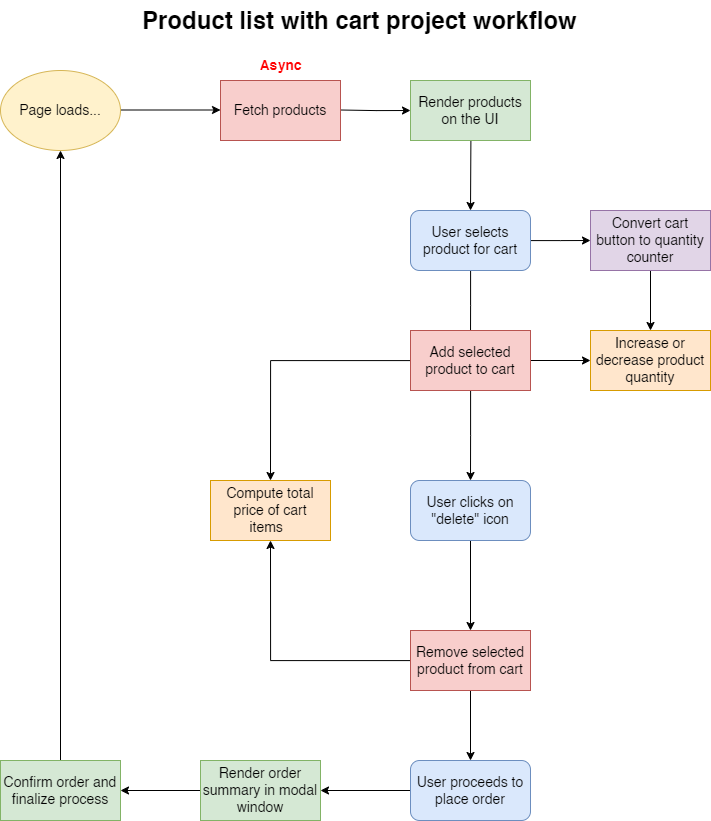

The diagram above was exported from draw.io. Its source (the exported page's mxGraphModel, read from the mxfile embedded in the PNG):
<mxGraphModel dx="1585" dy="2025" grid="1" gridSize="10" guides="1" tooltips="1" connect="1" arrows="1" fold="1" page="1" pageScale="1" pageWidth="827" pageHeight="1169" math="0" shadow="0">
  <root>
    <mxCell id="WIyWlLk6GJQsqaUBKTNV-0" />
    <mxCell id="WIyWlLk6GJQsqaUBKTNV-1" parent="WIyWlLk6GJQsqaUBKTNV-0" />
    <mxCell id="yuPALFiKOcJprVYyrZ2m-11" value="" style="edgeStyle=orthogonalEdgeStyle;rounded=0;orthogonalLoop=1;jettySize=auto;html=1;" edge="1" parent="WIyWlLk6GJQsqaUBKTNV-1">
      <mxGeometry relative="1" as="geometry">
        <mxPoint x="130" y="49.5" as="sourcePoint" />
        <mxPoint x="230" y="49.5" as="targetPoint" />
      </mxGeometry>
    </mxCell>
    <mxCell id="yuPALFiKOcJprVYyrZ2m-0" value="Page loads..." style="ellipse;whiteSpace=wrap;html=1;fillColor=#fff2cc;strokeColor=#d6b656;fontSize=14;" vertex="1" parent="WIyWlLk6GJQsqaUBKTNV-1">
      <mxGeometry x="10" y="10" width="120" height="80" as="geometry" />
    </mxCell>
    <mxCell id="yuPALFiKOcJprVYyrZ2m-18" value="" style="edgeStyle=orthogonalEdgeStyle;rounded=0;orthogonalLoop=1;jettySize=auto;html=1;" edge="1" parent="WIyWlLk6GJQsqaUBKTNV-1">
      <mxGeometry relative="1" as="geometry">
        <mxPoint x="350" y="49.5" as="sourcePoint" />
        <mxPoint x="420" y="50" as="targetPoint" />
      </mxGeometry>
    </mxCell>
    <mxCell id="yuPALFiKOcJprVYyrZ2m-12" value="&lt;font style=&quot;font-size: 14px;&quot;&gt;Fetch products&lt;/font&gt;" style="rounded=0;whiteSpace=wrap;html=1;fillColor=#f8cecc;strokeColor=#b85450;" vertex="1" parent="WIyWlLk6GJQsqaUBKTNV-1">
      <mxGeometry x="230" y="20" width="120" height="60" as="geometry" />
    </mxCell>
    <mxCell id="yuPALFiKOcJprVYyrZ2m-13" value="Async" style="text;html=1;align=center;verticalAlign=middle;resizable=0;points=[];autosize=1;strokeColor=none;fillColor=none;fontSize=14;fontStyle=1;fontColor=#FF0000;" vertex="1" parent="WIyWlLk6GJQsqaUBKTNV-1">
      <mxGeometry x="260" y="-10" width="60" height="30" as="geometry" />
    </mxCell>
    <mxCell id="yuPALFiKOcJprVYyrZ2m-20" value="" style="edgeStyle=orthogonalEdgeStyle;rounded=0;orthogonalLoop=1;jettySize=auto;html=1;" edge="1" parent="WIyWlLk6GJQsqaUBKTNV-1">
      <mxGeometry relative="1" as="geometry">
        <mxPoint x="450" y="70" as="sourcePoint" />
        <mxPoint x="480" y="150" as="targetPoint" />
      </mxGeometry>
    </mxCell>
    <mxCell id="yuPALFiKOcJprVYyrZ2m-16" value="Render products on the UI" style="rounded=0;whiteSpace=wrap;html=1;fillColor=#d5e8d4;strokeColor=#82b366;fontSize=14;" vertex="1" parent="WIyWlLk6GJQsqaUBKTNV-1">
      <mxGeometry x="420" y="20" width="120" height="60" as="geometry" />
    </mxCell>
    <mxCell id="yuPALFiKOcJprVYyrZ2m-28" value="" style="edgeStyle=orthogonalEdgeStyle;rounded=0;orthogonalLoop=1;jettySize=auto;html=1;" edge="1" parent="WIyWlLk6GJQsqaUBKTNV-1" source="yuPALFiKOcJprVYyrZ2m-26">
      <mxGeometry relative="1" as="geometry">
        <mxPoint x="480" y="280" as="targetPoint" />
      </mxGeometry>
    </mxCell>
    <mxCell id="yuPALFiKOcJprVYyrZ2m-40" value="" style="edgeStyle=orthogonalEdgeStyle;rounded=0;orthogonalLoop=1;jettySize=auto;html=1;" edge="1" parent="WIyWlLk6GJQsqaUBKTNV-1" source="yuPALFiKOcJprVYyrZ2m-26">
      <mxGeometry relative="1" as="geometry">
        <mxPoint x="600" y="180" as="targetPoint" />
      </mxGeometry>
    </mxCell>
    <mxCell id="yuPALFiKOcJprVYyrZ2m-26" value="User selects product for cart" style="rounded=1;whiteSpace=wrap;html=1;fontSize=14;fillColor=#dae8fc;strokeColor=#6c8ebf;" vertex="1" parent="WIyWlLk6GJQsqaUBKTNV-1">
      <mxGeometry x="420" y="150" width="120" height="60" as="geometry" />
    </mxCell>
    <mxCell id="yuPALFiKOcJprVYyrZ2m-45" value="" style="edgeStyle=orthogonalEdgeStyle;rounded=0;orthogonalLoop=1;jettySize=auto;html=1;" edge="1" parent="WIyWlLk6GJQsqaUBKTNV-1" source="yuPALFiKOcJprVYyrZ2m-29">
      <mxGeometry relative="1" as="geometry">
        <mxPoint x="480" y="420" as="targetPoint" />
      </mxGeometry>
    </mxCell>
    <mxCell id="yuPALFiKOcJprVYyrZ2m-66" value="" style="edgeStyle=orthogonalEdgeStyle;rounded=0;orthogonalLoop=1;jettySize=auto;html=1;entryX=0.5;entryY=0;entryDx=0;entryDy=0;" edge="1" parent="WIyWlLk6GJQsqaUBKTNV-1" source="yuPALFiKOcJprVYyrZ2m-29" target="yuPALFiKOcJprVYyrZ2m-60">
      <mxGeometry relative="1" as="geometry">
        <mxPoint x="340.0000000000002" y="300" as="targetPoint" />
      </mxGeometry>
    </mxCell>
    <mxCell id="yuPALFiKOcJprVYyrZ2m-77" value="" style="edgeStyle=orthogonalEdgeStyle;rounded=0;orthogonalLoop=1;jettySize=auto;html=1;" edge="1" parent="WIyWlLk6GJQsqaUBKTNV-1" source="yuPALFiKOcJprVYyrZ2m-29" target="yuPALFiKOcJprVYyrZ2m-46">
      <mxGeometry relative="1" as="geometry" />
    </mxCell>
    <mxCell id="yuPALFiKOcJprVYyrZ2m-29" value="&lt;font style=&quot;font-size: 14px;&quot;&gt;Add selected product to cart&lt;/font&gt;" style="rounded=0;whiteSpace=wrap;html=1;fillColor=#f8cecc;strokeColor=#b85450;" vertex="1" parent="WIyWlLk6GJQsqaUBKTNV-1">
      <mxGeometry x="420" y="270" width="120" height="60" as="geometry" />
    </mxCell>
    <mxCell id="yuPALFiKOcJprVYyrZ2m-59" value="" style="edgeStyle=orthogonalEdgeStyle;rounded=0;orthogonalLoop=1;jettySize=auto;html=1;" edge="1" parent="WIyWlLk6GJQsqaUBKTNV-1" source="yuPALFiKOcJprVYyrZ2m-30" target="yuPALFiKOcJprVYyrZ2m-32">
      <mxGeometry relative="1" as="geometry" />
    </mxCell>
    <mxCell id="yuPALFiKOcJprVYyrZ2m-30" value="User clicks on &quot;delete&quot; icon" style="rounded=1;whiteSpace=wrap;html=1;fontSize=14;fillColor=#dae8fc;strokeColor=#6c8ebf;" vertex="1" parent="WIyWlLk6GJQsqaUBKTNV-1">
      <mxGeometry x="420" y="420" width="120" height="60" as="geometry" />
    </mxCell>
    <mxCell id="yuPALFiKOcJprVYyrZ2m-72" value="" style="edgeStyle=orthogonalEdgeStyle;rounded=0;orthogonalLoop=1;jettySize=auto;html=1;" edge="1" parent="WIyWlLk6GJQsqaUBKTNV-1" source="yuPALFiKOcJprVYyrZ2m-31" target="yuPALFiKOcJprVYyrZ2m-35">
      <mxGeometry relative="1" as="geometry" />
    </mxCell>
    <mxCell id="yuPALFiKOcJprVYyrZ2m-31" value="User proceeds to place order" style="rounded=1;whiteSpace=wrap;html=1;fontSize=14;fillColor=#dae8fc;strokeColor=#6c8ebf;" vertex="1" parent="WIyWlLk6GJQsqaUBKTNV-1">
      <mxGeometry x="420" y="700" width="120" height="60" as="geometry" />
    </mxCell>
    <mxCell id="yuPALFiKOcJprVYyrZ2m-69" value="" style="edgeStyle=orthogonalEdgeStyle;rounded=0;orthogonalLoop=1;jettySize=auto;html=1;entryX=0.5;entryY=1;entryDx=0;entryDy=0;" edge="1" parent="WIyWlLk6GJQsqaUBKTNV-1" source="yuPALFiKOcJprVYyrZ2m-32" target="yuPALFiKOcJprVYyrZ2m-60">
      <mxGeometry relative="1" as="geometry">
        <mxPoint x="340.0000000000002" y="600" as="targetPoint" />
      </mxGeometry>
    </mxCell>
    <mxCell id="yuPALFiKOcJprVYyrZ2m-70" value="" style="edgeStyle=orthogonalEdgeStyle;rounded=0;orthogonalLoop=1;jettySize=auto;html=1;" edge="1" parent="WIyWlLk6GJQsqaUBKTNV-1" source="yuPALFiKOcJprVYyrZ2m-32" target="yuPALFiKOcJprVYyrZ2m-31">
      <mxGeometry relative="1" as="geometry" />
    </mxCell>
    <mxCell id="yuPALFiKOcJprVYyrZ2m-32" value="&lt;font style=&quot;font-size: 14px;&quot;&gt;Remove selected product from cart&lt;/font&gt;" style="rounded=0;whiteSpace=wrap;html=1;fillColor=#f8cecc;strokeColor=#b85450;" vertex="1" parent="WIyWlLk6GJQsqaUBKTNV-1">
      <mxGeometry x="420" y="570" width="120" height="60" as="geometry" />
    </mxCell>
    <mxCell id="yuPALFiKOcJprVYyrZ2m-73" value="" style="edgeStyle=orthogonalEdgeStyle;rounded=0;orthogonalLoop=1;jettySize=auto;html=1;" edge="1" parent="WIyWlLk6GJQsqaUBKTNV-1" source="yuPALFiKOcJprVYyrZ2m-35" target="yuPALFiKOcJprVYyrZ2m-61">
      <mxGeometry relative="1" as="geometry" />
    </mxCell>
    <mxCell id="yuPALFiKOcJprVYyrZ2m-35" value="Render order summary in modal window" style="rounded=0;whiteSpace=wrap;html=1;fillColor=#d5e8d4;strokeColor=#82b366;fontSize=14;" vertex="1" parent="WIyWlLk6GJQsqaUBKTNV-1">
      <mxGeometry x="210" y="700" width="120" height="60" as="geometry" />
    </mxCell>
    <mxCell id="yuPALFiKOcJprVYyrZ2m-42" value="&lt;h1 style=&quot;margin-top: 0px;&quot;&gt;Product list with cart project workflow&lt;/h1&gt;" style="text;html=1;whiteSpace=wrap;overflow=hidden;rounded=0;fontColor=default;" vertex="1" parent="WIyWlLk6GJQsqaUBKTNV-1">
      <mxGeometry x="150" y="-60" width="460" height="40" as="geometry" />
    </mxCell>
    <mxCell id="yuPALFiKOcJprVYyrZ2m-78" value="" style="edgeStyle=orthogonalEdgeStyle;rounded=0;orthogonalLoop=1;jettySize=auto;html=1;" edge="1" parent="WIyWlLk6GJQsqaUBKTNV-1" source="yuPALFiKOcJprVYyrZ2m-43" target="yuPALFiKOcJprVYyrZ2m-46">
      <mxGeometry relative="1" as="geometry" />
    </mxCell>
    <mxCell id="yuPALFiKOcJprVYyrZ2m-43" value="&lt;font style=&quot;font-size: 14px;&quot;&gt;Convert cart button to quantity counter&lt;/font&gt;" style="rounded=0;whiteSpace=wrap;html=1;fillColor=#e1d5e7;strokeColor=#9673a6;" vertex="1" parent="WIyWlLk6GJQsqaUBKTNV-1">
      <mxGeometry x="600" y="150" width="120" height="60" as="geometry" />
    </mxCell>
    <mxCell id="yuPALFiKOcJprVYyrZ2m-46" value="&lt;font style=&quot;font-size: 14px;&quot;&gt;Increase or decrease product quantity&lt;/font&gt;" style="rounded=0;whiteSpace=wrap;html=1;fillColor=#ffe6cc;strokeColor=#d79b00;" vertex="1" parent="WIyWlLk6GJQsqaUBKTNV-1">
      <mxGeometry x="600" y="270" width="120" height="60" as="geometry" />
    </mxCell>
    <mxCell id="yuPALFiKOcJprVYyrZ2m-60" value="&lt;span style=&quot;font-size: 14px;&quot;&gt;Compute total price of cart items&amp;nbsp;&amp;nbsp;&lt;/span&gt;" style="rounded=0;whiteSpace=wrap;html=1;fillColor=#ffe6cc;strokeColor=#d79b00;" vertex="1" parent="WIyWlLk6GJQsqaUBKTNV-1">
      <mxGeometry x="220" y="420" width="120" height="60" as="geometry" />
    </mxCell>
    <mxCell id="yuPALFiKOcJprVYyrZ2m-75" value="" style="edgeStyle=orthogonalEdgeStyle;rounded=0;orthogonalLoop=1;jettySize=auto;html=1;entryX=0.5;entryY=1;entryDx=0;entryDy=0;" edge="1" parent="WIyWlLk6GJQsqaUBKTNV-1" source="yuPALFiKOcJprVYyrZ2m-61" target="yuPALFiKOcJprVYyrZ2m-0">
      <mxGeometry relative="1" as="geometry">
        <mxPoint x="80" y="620" as="targetPoint" />
      </mxGeometry>
    </mxCell>
    <mxCell id="yuPALFiKOcJprVYyrZ2m-61" value="Confirm order and finalize process" style="rounded=0;whiteSpace=wrap;html=1;fillColor=#d5e8d4;strokeColor=#82b366;fontSize=14;" vertex="1" parent="WIyWlLk6GJQsqaUBKTNV-1">
      <mxGeometry x="10" y="700" width="120" height="60" as="geometry" />
    </mxCell>
  </root>
</mxGraphModel>